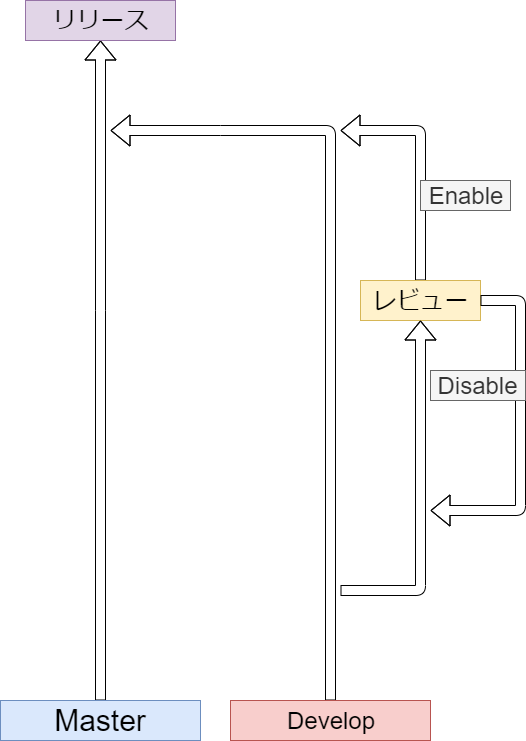

The diagram above was exported from draw.io. Its source (the exported page's mxGraphModel, read from the mxfile embedded in the PNG):
<mxGraphModel dx="1408" dy="780" grid="1" gridSize="10" guides="1" tooltips="1" connect="1" arrows="1" fold="1" page="1" pageScale="1" pageWidth="827" pageHeight="1169" math="0" shadow="0">
  <root>
    <mxCell id="0" />
    <mxCell id="1" parent="0" />
    <mxCell id="6pIzaGM5wRR4PyoFHb0E-2" value="" style="shape=flexArrow;endArrow=classic;html=1;exitX=0.5;exitY=0;exitDx=0;exitDy=0;" edge="1" parent="1" source="6pIzaGM5wRR4PyoFHb0E-3">
      <mxGeometry width="50" height="50" relative="1" as="geometry">
        <mxPoint x="400" y="1090" as="sourcePoint" />
        <mxPoint x="400" y="450" as="targetPoint" />
        <Array as="points">
          <mxPoint x="400" y="720" />
        </Array>
      </mxGeometry>
    </mxCell>
    <mxCell id="6pIzaGM5wRR4PyoFHb0E-3" value="Master" style="text;html=1;strokeColor=#6c8ebf;fillColor=#dae8fc;align=center;verticalAlign=middle;whiteSpace=wrap;rounded=0;fontSize=30;" vertex="1" parent="1">
      <mxGeometry x="300" y="1110" width="200" height="40" as="geometry" />
    </mxCell>
    <mxCell id="6pIzaGM5wRR4PyoFHb0E-4" value="" style="shape=flexArrow;endArrow=classic;html=1;fontSize=30;exitX=0.5;exitY=0;exitDx=0;exitDy=0;" edge="1" parent="1" source="6pIzaGM5wRR4PyoFHb0E-5">
      <mxGeometry width="50" height="50" relative="1" as="geometry">
        <mxPoint x="570" y="1110" as="sourcePoint" />
        <mxPoint x="410" y="540" as="targetPoint" />
        <Array as="points">
          <mxPoint x="630" y="540" />
          <mxPoint x="520" y="540" />
        </Array>
      </mxGeometry>
    </mxCell>
    <mxCell id="6pIzaGM5wRR4PyoFHb0E-5" value="Develop" style="text;html=1;strokeColor=#b85450;fillColor=#f8cecc;align=center;verticalAlign=middle;whiteSpace=wrap;rounded=0;fontSize=24;" vertex="1" parent="1">
      <mxGeometry x="530" y="1110" width="200" height="40" as="geometry" />
    </mxCell>
    <mxCell id="6pIzaGM5wRR4PyoFHb0E-7" value="" style="shape=flexArrow;endArrow=classic;html=1;fontSize=24;" edge="1" parent="1">
      <mxGeometry width="50" height="50" relative="1" as="geometry">
        <mxPoint x="720" y="690" as="sourcePoint" />
        <mxPoint x="640" y="540" as="targetPoint" />
        <Array as="points">
          <mxPoint x="720" y="540" />
        </Array>
      </mxGeometry>
    </mxCell>
    <mxCell id="6pIzaGM5wRR4PyoFHb0E-12" value="リリース" style="text;html=1;strokeColor=#9673a6;fillColor=#e1d5e7;align=center;verticalAlign=middle;whiteSpace=wrap;rounded=0;fontSize=24;" vertex="1" parent="1">
      <mxGeometry x="325" y="410" width="150" height="40" as="geometry" />
    </mxCell>
    <mxCell id="6pIzaGM5wRR4PyoFHb0E-13" value="レビュー" style="text;html=1;strokeColor=#d6b656;fillColor=#fff2cc;align=center;verticalAlign=middle;whiteSpace=wrap;rounded=0;fontSize=24;" vertex="1" parent="1">
      <mxGeometry x="660" y="690" width="120" height="40" as="geometry" />
    </mxCell>
    <mxCell id="6pIzaGM5wRR4PyoFHb0E-14" value="" style="shape=flexArrow;endArrow=classic;html=1;fontSize=24;entryX=0.5;entryY=1;entryDx=0;entryDy=0;" edge="1" parent="1" target="6pIzaGM5wRR4PyoFHb0E-13">
      <mxGeometry width="50" height="50" relative="1" as="geometry">
        <mxPoint x="640" y="1000" as="sourcePoint" />
        <mxPoint x="745" y="850" as="targetPoint" />
        <Array as="points">
          <mxPoint x="720" y="1000" />
        </Array>
      </mxGeometry>
    </mxCell>
    <mxCell id="6pIzaGM5wRR4PyoFHb0E-16" value="Enable" style="text;html=1;strokeColor=#666666;fillColor=#f5f5f5;align=center;verticalAlign=middle;whiteSpace=wrap;rounded=0;fontSize=24;fontColor=#333333;" vertex="1" parent="1">
      <mxGeometry x="720" y="590" width="90" height="30" as="geometry" />
    </mxCell>
    <mxCell id="6pIzaGM5wRR4PyoFHb0E-17" value="" style="shape=flexArrow;endArrow=classic;html=1;fontSize=24;exitX=1;exitY=0.5;exitDx=0;exitDy=0;" edge="1" parent="1" source="6pIzaGM5wRR4PyoFHb0E-13">
      <mxGeometry width="50" height="50" relative="1" as="geometry">
        <mxPoint x="300" y="1220" as="sourcePoint" />
        <mxPoint x="730" y="920" as="targetPoint" />
        <Array as="points">
          <mxPoint x="820" y="710" />
          <mxPoint x="820" y="920" />
        </Array>
      </mxGeometry>
    </mxCell>
    <mxCell id="6pIzaGM5wRR4PyoFHb0E-19" value="Disable" style="text;html=1;strokeColor=#666666;fillColor=#f5f5f5;align=center;verticalAlign=middle;whiteSpace=wrap;rounded=0;fontSize=24;fontColor=#333333;" vertex="1" parent="1">
      <mxGeometry x="730" y="780" width="95" height="30" as="geometry" />
    </mxCell>
  </root>
</mxGraphModel>